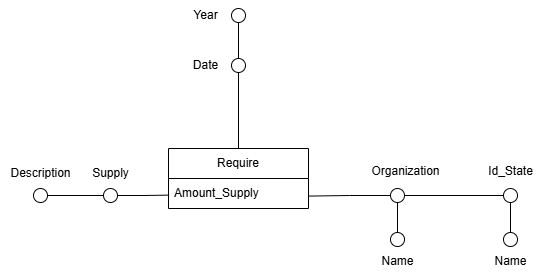

The diagram above was exported from draw.io. Its source (the exported page's mxGraphModel, read from the mxfile embedded in the PNG):
<mxGraphModel dx="1244" dy="699" grid="1" gridSize="10" guides="1" tooltips="1" connect="1" arrows="1" fold="1" page="1" pageScale="1" pageWidth="827" pageHeight="1169" math="0" shadow="0">
  <root>
    <mxCell id="0" />
    <mxCell id="1" parent="0" />
    <mxCell id="xo_t6Pbsv1eFgqCFDjDX-1" value="" style="edgeStyle=orthogonalEdgeStyle;rounded=0;orthogonalLoop=1;jettySize=auto;html=1;entryX=0.004;entryY=0.554;entryDx=0;entryDy=0;entryPerimeter=0;endArrow=none;startFill=0;" parent="1" source="xo_t6Pbsv1eFgqCFDjDX-2" target="xo_t6Pbsv1eFgqCFDjDX-20" edge="1">
      <mxGeometry relative="1" as="geometry" />
    </mxCell>
    <mxCell id="xo_t6Pbsv1eFgqCFDjDX-2" value="" style="ellipse;whiteSpace=wrap;html=1;aspect=fixed;fillColor=#FFFFFF;" parent="1" vertex="1">
      <mxGeometry x="263" y="480" width="14" height="14" as="geometry" />
    </mxCell>
    <mxCell id="xo_t6Pbsv1eFgqCFDjDX-3" value="&lt;div&gt;&lt;span style=&quot;background-color: transparent; color: light-dark(rgb(0, 0, 0), rgb(255, 255, 255)); text-wrap-mode: wrap;&quot;&gt;Supply&lt;/span&gt;&lt;/div&gt;" style="text;html=1;align=center;verticalAlign=middle;resizable=0;points=[];autosize=1;strokeColor=none;fillColor=none;" parent="1" vertex="1">
      <mxGeometry x="240" y="450" width="60" height="30" as="geometry" />
    </mxCell>
    <mxCell id="xo_t6Pbsv1eFgqCFDjDX-4" value="" style="edgeStyle=orthogonalEdgeStyle;rounded=0;orthogonalLoop=1;jettySize=auto;html=1;endArrow=none;startFill=0;" parent="1" source="xo_t6Pbsv1eFgqCFDjDX-5" target="xo_t6Pbsv1eFgqCFDjDX-2" edge="1">
      <mxGeometry relative="1" as="geometry" />
    </mxCell>
    <mxCell id="xo_t6Pbsv1eFgqCFDjDX-5" value="" style="ellipse;whiteSpace=wrap;html=1;aspect=fixed;fillColor=#FFFFFF;" parent="1" vertex="1">
      <mxGeometry x="193" y="480" width="14" height="14" as="geometry" />
    </mxCell>
    <mxCell id="xo_t6Pbsv1eFgqCFDjDX-6" value="Description" style="text;html=1;align=center;verticalAlign=middle;resizable=0;points=[];autosize=1;strokeColor=none;fillColor=none;" parent="1" vertex="1">
      <mxGeometry x="160" y="450" width="80" height="30" as="geometry" />
    </mxCell>
    <mxCell id="xo_t6Pbsv1eFgqCFDjDX-7" style="edgeStyle=orthogonalEdgeStyle;rounded=0;orthogonalLoop=1;jettySize=auto;html=1;exitX=1;exitY=0.5;exitDx=0;exitDy=0;entryX=0;entryY=0.5;entryDx=0;entryDy=0;endArrow=none;startFill=0;endFill=1;" parent="1" source="xo_t6Pbsv1eFgqCFDjDX-8" target="xo_t6Pbsv1eFgqCFDjDX-11" edge="1">
      <mxGeometry relative="1" as="geometry" />
    </mxCell>
    <mxCell id="xo_t6Pbsv1eFgqCFDjDX-8" value="" style="ellipse;whiteSpace=wrap;html=1;aspect=fixed;fillColor=#FFFFFF;" parent="1" vertex="1">
      <mxGeometry x="550" y="480" width="14" height="14" as="geometry" />
    </mxCell>
    <mxCell id="xo_t6Pbsv1eFgqCFDjDX-9" value="Organization" style="text;html=1;align=center;verticalAlign=middle;resizable=0;points=[];autosize=1;strokeColor=none;fillColor=none;" parent="1" vertex="1">
      <mxGeometry x="520" y="448" width="90" height="30" as="geometry" />
    </mxCell>
    <mxCell id="xo_t6Pbsv1eFgqCFDjDX-10" style="edgeStyle=orthogonalEdgeStyle;rounded=0;orthogonalLoop=1;jettySize=auto;html=1;exitX=0.5;exitY=1;exitDx=0;exitDy=0;entryX=0.5;entryY=0;entryDx=0;entryDy=0;endArrow=none;startFill=0;" parent="1" source="xo_t6Pbsv1eFgqCFDjDX-11" target="xo_t6Pbsv1eFgqCFDjDX-15" edge="1">
      <mxGeometry relative="1" as="geometry" />
    </mxCell>
    <mxCell id="xo_t6Pbsv1eFgqCFDjDX-11" value="" style="ellipse;whiteSpace=wrap;html=1;aspect=fixed;fillColor=#FFFFFF;" parent="1" vertex="1">
      <mxGeometry x="663" y="480" width="14" height="14" as="geometry" />
    </mxCell>
    <mxCell id="xo_t6Pbsv1eFgqCFDjDX-12" style="edgeStyle=orthogonalEdgeStyle;rounded=0;orthogonalLoop=1;jettySize=auto;html=1;exitX=0.5;exitY=0;exitDx=0;exitDy=0;entryX=0.5;entryY=1;entryDx=0;entryDy=0;endArrow=none;startFill=0;" parent="1" source="xo_t6Pbsv1eFgqCFDjDX-13" target="xo_t6Pbsv1eFgqCFDjDX-8" edge="1">
      <mxGeometry relative="1" as="geometry" />
    </mxCell>
    <mxCell id="xo_t6Pbsv1eFgqCFDjDX-13" value="" style="ellipse;whiteSpace=wrap;html=1;aspect=fixed;fillColor=#FFFFFF;" parent="1" vertex="1">
      <mxGeometry x="550" y="524" width="14" height="14" as="geometry" />
    </mxCell>
    <mxCell id="xo_t6Pbsv1eFgqCFDjDX-14" value="Name" style="text;html=1;align=center;verticalAlign=middle;resizable=0;points=[];autosize=1;strokeColor=none;fillColor=none;" parent="1" vertex="1">
      <mxGeometry x="527" y="538" width="60" height="30" as="geometry" />
    </mxCell>
    <mxCell id="xo_t6Pbsv1eFgqCFDjDX-15" value="" style="ellipse;whiteSpace=wrap;html=1;aspect=fixed;fillColor=#FFFFFF;" parent="1" vertex="1">
      <mxGeometry x="663" y="524" width="14" height="14" as="geometry" />
    </mxCell>
    <mxCell id="xo_t6Pbsv1eFgqCFDjDX-16" value="Name" style="text;html=1;align=center;verticalAlign=middle;resizable=0;points=[];autosize=1;strokeColor=none;fillColor=none;" parent="1" vertex="1">
      <mxGeometry x="640" y="538" width="60" height="30" as="geometry" />
    </mxCell>
    <mxCell id="xo_t6Pbsv1eFgqCFDjDX-17" value="Id_State" style="text;html=1;align=center;verticalAlign=middle;resizable=0;points=[];autosize=1;strokeColor=none;fillColor=none;" parent="1" vertex="1">
      <mxGeometry x="635" y="448" width="70" height="30" as="geometry" />
    </mxCell>
    <mxCell id="xo_t6Pbsv1eFgqCFDjDX-18" style="edgeStyle=orthogonalEdgeStyle;rounded=0;orthogonalLoop=1;jettySize=auto;html=1;exitX=0.5;exitY=0;exitDx=0;exitDy=0;entryX=0.5;entryY=1;entryDx=0;entryDy=0;endArrow=none;startFill=0;" parent="1" source="xo_t6Pbsv1eFgqCFDjDX-19" target="xo_t6Pbsv1eFgqCFDjDX-23" edge="1">
      <mxGeometry relative="1" as="geometry" />
    </mxCell>
    <mxCell id="xo_t6Pbsv1eFgqCFDjDX-19" value="Require" style="swimlane;fontStyle=0;childLayout=stackLayout;horizontal=1;startSize=30;horizontalStack=0;resizeParent=1;resizeParentMax=0;resizeLast=0;collapsible=1;marginBottom=0;whiteSpace=wrap;html=1;" parent="1" vertex="1">
      <mxGeometry x="328" y="440" width="140" height="60" as="geometry" />
    </mxCell>
    <mxCell id="xo_t6Pbsv1eFgqCFDjDX-20" value="Amount_Supply" style="text;strokeColor=none;fillColor=none;align=left;verticalAlign=middle;spacingLeft=4;spacingRight=4;overflow=hidden;points=[[0,0.5],[1,0.5]];portConstraint=eastwest;rotatable=0;whiteSpace=wrap;html=1;" parent="xo_t6Pbsv1eFgqCFDjDX-19" vertex="1">
      <mxGeometry y="30" width="140" height="30" as="geometry" />
    </mxCell>
    <mxCell id="xo_t6Pbsv1eFgqCFDjDX-21" style="edgeStyle=orthogonalEdgeStyle;rounded=0;orthogonalLoop=1;jettySize=auto;html=1;exitX=0;exitY=0.5;exitDx=0;exitDy=0;entryX=1.003;entryY=0.586;entryDx=0;entryDy=0;entryPerimeter=0;endArrow=none;startFill=0;" parent="1" source="xo_t6Pbsv1eFgqCFDjDX-8" target="xo_t6Pbsv1eFgqCFDjDX-20" edge="1">
      <mxGeometry relative="1" as="geometry" />
    </mxCell>
    <mxCell id="xo_t6Pbsv1eFgqCFDjDX-22" style="edgeStyle=orthogonalEdgeStyle;rounded=0;orthogonalLoop=1;jettySize=auto;html=1;exitX=0.5;exitY=0;exitDx=0;exitDy=0;entryX=0.5;entryY=1;entryDx=0;entryDy=0;endArrow=none;startFill=0;" parent="1" source="xo_t6Pbsv1eFgqCFDjDX-23" target="xo_t6Pbsv1eFgqCFDjDX-24" edge="1">
      <mxGeometry relative="1" as="geometry" />
    </mxCell>
    <mxCell id="xo_t6Pbsv1eFgqCFDjDX-23" value="" style="ellipse;whiteSpace=wrap;html=1;aspect=fixed;fillColor=#FFFFFF;" parent="1" vertex="1">
      <mxGeometry x="391" y="350" width="14" height="14" as="geometry" />
    </mxCell>
    <mxCell id="xo_t6Pbsv1eFgqCFDjDX-24" value="" style="ellipse;whiteSpace=wrap;html=1;aspect=fixed;fillColor=#FFFFFF;" parent="1" vertex="1">
      <mxGeometry x="391" y="300" width="14" height="14" as="geometry" />
    </mxCell>
    <mxCell id="xo_t6Pbsv1eFgqCFDjDX-25" value="Date" style="text;html=1;align=center;verticalAlign=middle;resizable=0;points=[];autosize=1;strokeColor=none;fillColor=none;" parent="1" vertex="1">
      <mxGeometry x="340" y="342" width="50" height="30" as="geometry" />
    </mxCell>
    <mxCell id="xo_t6Pbsv1eFgqCFDjDX-26" value="Year" style="text;html=1;align=center;verticalAlign=middle;resizable=0;points=[];autosize=1;strokeColor=none;fillColor=none;" parent="1" vertex="1">
      <mxGeometry x="340" y="292" width="50" height="30" as="geometry" />
    </mxCell>
  </root>
</mxGraphModel>